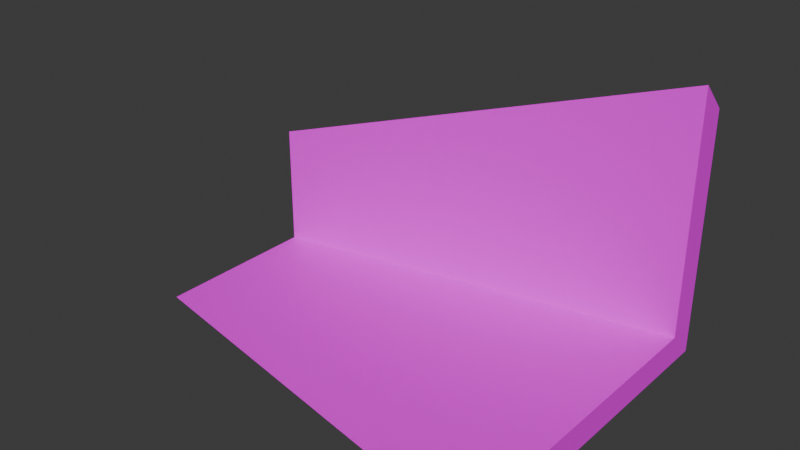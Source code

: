 # Source: testroom_4x3_8x6.blend  (saved by Blender 4.4.32; exported with 4.5.12 LTS)
import bpy
from mathutils import Matrix  # noqa: F401  (used for matrix-valued properties, if any)

bpy.ops.wm.read_factory_settings(use_empty=True)
scene = bpy.context.scene
scene.name = 'Scene'

# ---- collections
col_collection = bpy.data.collections.new('Collection'); scene.collection.children.link(col_collection)

# ---- images (referenced by path relative to the original .blend; pixels are not part of the script)
import os
ASSET_DIR = os.environ.get("B2B_ASSET_DIR", "")  # directory of the original .blend (textures are referenced by path, not embedded)
HERE = os.path.dirname(os.path.abspath(__file__))  # packed textures are extracted next to this script under _unpacked/

def load_image(name, relpath, width, height, colorspace="sRGB"):
    """Load a texture the original file referenced (path relative to the .blend, or extracted next to this script)."""
    p = next((c for c in (os.path.join(HERE, relpath), os.path.join(ASSET_DIR, relpath)) if relpath and os.path.exists(c)), "")
    if p:
        img = bpy.data.images.load(p, check_existing=True)
        img.name = name
    else:  # same state as the original file: an image datablock whose file is absent (Cycles renders it pink)
        img = bpy.data.images.new(name, width, height)
        img.source = "FILE"
        img.filepath = "//" + (relpath or name)
    img.colorspace_settings.name = colorspace
    return img
img_texture_01_png = load_image('texture_01.png', 'texture_01.png', 1024, 1024, 'sRGB')

# ---- materials (node trees are filled in below, after node groups)
mat_material = bpy.data.materials.new('Material')
mat_material.alpha_threshold = 0.0
mat_material.roughness = 0.5
mat_material.line_color = (0.0, 0.0, 0.0, 1.0)

# ---- material node trees
mat_material.use_nodes = True; mat_material.node_tree.nodes.clear()
_N = mat_material.node_tree.nodes; _L = mat_material.node_tree.links
n0 = _N.new('ShaderNodeOutputMaterial'); n0.name = 'Material Output'; n0.location = (300, 300)
n1 = _N.new('ShaderNodeBsdfPrincipled'); n1.name = 'Principled BSDF'; n1.location = (10, 300)
n1.inputs[3].default_value = 1.45
n2 = _N.new('ShaderNodeTexImage'); n2.name = 'Image Texture'; n2.location = (-280, 280)
n2.image = img_texture_01_png
_L.new(n1.outputs[0], n0.inputs[0])
_L.new(n2.outputs[0], n1.inputs[0])
n0.is_active_output = True

# ---- world
world_world = bpy.data.worlds.new('World'); scene.world = world_world
world_world.use_nodes = True; world_world.node_tree.nodes.clear()
_N = world_world.node_tree.nodes; _L = world_world.node_tree.links
n0 = _N.new('ShaderNodeOutputWorld'); n0.name = 'World Output'; n0.location = (300, 300)
n1 = _N.new('ShaderNodeBackground'); n1.name = 'Background'; n1.location = (10, 300)
n1.inputs[0].default_value = (0.05088, 0.05088, 0.05088, 1.0)
_L.new(n1.outputs[0], n0.inputs[0])
n0.is_active_output = True
world_world.color = (0.05088, 0.05088, 0.05088)
world_world.sun_shadow_jitter_overblur = 0.0

# ---- meshes
me_cube = bpy.data.meshes.new('Cube')
me_cube.from_pydata([(5.0, 4.0, 3.0), (5.0, 4.0, -3.0), (5.0, -4.0, -3.0), (-5.0, 2.0, 0.0), (-5.0, 2.0, -3.0), (-5.0, -2.0, -3.0), (-5.0, 2.354, -3.354), (-5.0, -1.646, -3.354), (5.0, 4.707, -3.707), (5.0, 4.707, 2.293), (-5.0, 2.354, -0.3536), (5.0, -3.293, -3.707)], [], [(4, 5, 2, 1), (4, 1, 0, 3), (6, 8, 11, 7), (6, 10, 9, 8), (1, 2, 11, 8), (2, 5, 7, 11), (0, 1, 8, 9), (5, 4, 6, 7), (3, 0, 9, 10), (4, 3, 10, 6)])
_uv = me_cube.uv_layers.new(name='UVMap')
_uv.uv.foreach_set('vector', [-3.815e-06, 0.0, -3.815e-06, 5.0, 7.5, 5.0, 7.5, 0.0, -0.0003382, 0.0, -0.0003382, 7.505, 5.628, 7.505, 5.628, 0.0, -3.815e-06, 0.0, 7.5, 0.0, 7.5, 5.0, -3.815e-06, 5.0, -0.0003382, 0.0, 5.628, 0.0, 5.628, 7.505, -0.0003382, 7.505, 7.5, 0.0, 7.5, 5.0, 7.5, 5.0, 7.5, 0.0, 7.5, 5.0, -3.815e-06, 5.0, -3.815e-06, 5.0, 7.5, 5.0, 5.628, 7.505, -0.0003382, 7.505, -0.0003382, 7.505, 5.628, 7.505, -3.815e-06, 5.0, -3.815e-06, 0.0, -3.815e-06, 0.0, -3.815e-06, 5.0, 5.628, 0.0, 5.628, 7.505, 5.628, 7.505, 5.628, 0.0, -0.0003382, 0.0, 5.628, 0.0, 5.628, 0.0, -0.0003382, 0.0])
me_cube.materials.append(mat_material)
me_cube.use_mirror_vertex_groups = False
me_cube.update()

# ---- objects
ob_cube = bpy.data.objects.new('Cube', me_cube)

# ---- transforms, parenting, visibility, modifiers, constraints
ob_cube.location = (0.0, 0.0, 3.0)
ob_cube.lock_rotations_4d = False
ob_cube.empty_display_type = 'ARROWS'
ob_cube.lineart.crease_threshold = 0.0
_m = ob_cube.modifiers.new('Collision', 'COLLISION')

# ---- collection membership
col_collection.objects.link(ob_cube)

# ---- scene / render settings (as saved in the file)
scene.frame_start = 1; scene.frame_end = 250; scene.frame_set(1)
scene.render.engine = 'BLENDER_EEVEE_NEXT'
bpy.context.view_layer.update()

# ---- added for rendering (the .blend has no active camera and no usable light): camera, sun
cam_auto = bpy.data.cameras.new('AutoCamera')
cam_auto.lens = 50.0
cam_auto.sensor_width = 36.0
cam_auto.clip_end = 1000.0
ob_auto_camera = bpy.data.objects.new('AutoCamera', cam_auto)
scene.collection.objects.link(ob_auto_camera)
ob_auto_camera.location = (13.7482, -16.1445, 13.6451)
ob_auto_camera.rotation_euler = (1.09748, -7.21219e-08, 0.694738)
scene.camera = ob_auto_camera
light_auto_sun = bpy.data.lights.new('AutoSun', 'SUN')
light_auto_sun.energy = 3.0
light_auto_sun.angle = 0.0523599
ob_auto_sun = bpy.data.objects.new('AutoSun', light_auto_sun)
scene.collection.objects.link(ob_auto_sun)
ob_auto_sun.rotation_euler = (0.872665, 0.174533, 0.523599)
bpy.context.view_layer.update()
